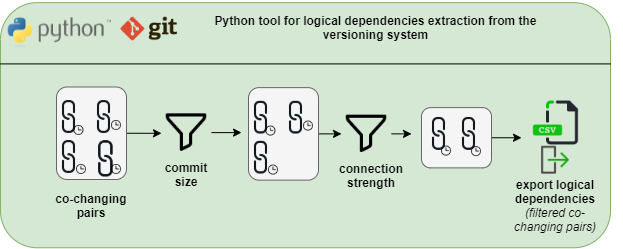

The diagram above was exported from draw.io. Its source (the exported page's mxGraphModel, read from the mxfile embedded in the PNG):
<mxGraphModel dx="1038" dy="548" grid="1" gridSize="10" guides="1" tooltips="1" connect="1" arrows="1" fold="1" page="1" pageScale="1" pageWidth="850" pageHeight="1100" math="0" shadow="0">
  <root>
    <mxCell id="QRdptMk_LprUVzXBltJZ-0" />
    <mxCell id="QRdptMk_LprUVzXBltJZ-1" parent="QRdptMk_LprUVzXBltJZ-0" />
    <mxCell id="QRdptMk_LprUVzXBltJZ-16" value="" style="shape=callout;whiteSpace=wrap;html=1;perimeter=calloutPerimeter;position2=0;size=35;position=0.03;base=10;fillColor=#f5f5f5;strokeColor=#666666;fontColor=#333333;" parent="QRdptMk_LprUVzXBltJZ-1" vertex="1">
      <mxGeometry x="290" y="37.5" width="340" height="147" as="geometry" />
    </mxCell>
    <mxCell id="QRdptMk_LprUVzXBltJZ-2" value="" style="dashed=0;outlineConnect=0;html=1;align=center;labelPosition=center;verticalLabelPosition=bottom;verticalAlign=top;shape=mxgraph.weblogos.github" parent="QRdptMk_LprUVzXBltJZ-1" vertex="1">
      <mxGeometry x="130" y="20" width="75" height="75" as="geometry" />
    </mxCell>
    <mxCell id="QRdptMk_LprUVzXBltJZ-4" value="" style="aspect=fixed;html=1;points=[];align=center;image;fontSize=12;image=img/lib/mscae/Managed_Desktop.svg;" parent="QRdptMk_LprUVzXBltJZ-1" vertex="1">
      <mxGeometry x="130" y="220" width="83.33" height="60" as="geometry" />
    </mxCell>
    <mxCell id="QRdptMk_LprUVzXBltJZ-5" value="" style="endArrow=classic;html=1;" parent="QRdptMk_LprUVzXBltJZ-1" edge="1">
      <mxGeometry width="50" height="50" relative="1" as="geometry">
        <mxPoint x="167" y="100" as="sourcePoint" />
        <mxPoint x="167" y="210" as="targetPoint" />
      </mxGeometry>
    </mxCell>
    <mxCell id="QRdptMk_LprUVzXBltJZ-6" value="&lt;b&gt;&lt;font style=&quot;font-size: 14px&quot;&gt;&lt;u&gt;&lt;i&gt;git clone&lt;/i&gt;&lt;/u&gt;&lt;br&gt;to get repository and source code files&lt;br&gt;&lt;/font&gt;&lt;/b&gt;" style="text;html=1;strokeColor=none;fillColor=none;align=center;verticalAlign=middle;whiteSpace=wrap;rounded=0;" parent="QRdptMk_LprUVzXBltJZ-1" vertex="1">
      <mxGeometry x="10" y="110" width="150" height="40" as="geometry" />
    </mxCell>
    <mxCell id="QRdptMk_LprUVzXBltJZ-8" value="" style="shape=image;html=1;verticalAlign=top;verticalLabelPosition=bottom;labelBackgroundColor=#ffffff;imageAspect=0;aspect=fixed;image=https://cdn1.iconfinder.com/data/icons/100-basic-for-user-interface/32/73-files-128.png" parent="QRdptMk_LprUVzXBltJZ-1" vertex="1">
      <mxGeometry x="56" y="160" width="38" height="38" as="geometry" />
    </mxCell>
    <mxCell id="QRdptMk_LprUVzXBltJZ-10" value="" style="shape=image;html=1;verticalAlign=top;verticalLabelPosition=bottom;labelBackgroundColor=#ffffff;imageAspect=0;aspect=fixed;image=https://cdn0.iconfinder.com/data/icons/octicons/1024/diff-128.png" parent="QRdptMk_LprUVzXBltJZ-1" vertex="1">
      <mxGeometry x="215" y="160" width="40" height="40" as="geometry" />
    </mxCell>
    <mxCell id="QRdptMk_LprUVzXBltJZ-11" value="&lt;b&gt;&lt;font style=&quot;font-size: 14px&quot;&gt;&lt;u&gt;&lt;i&gt;git diff&lt;/i&gt;&lt;/u&gt;&lt;br&gt;to get commit differences&lt;br&gt;&lt;/font&gt;&lt;/b&gt;" style="text;html=1;strokeColor=none;fillColor=none;align=center;verticalAlign=middle;whiteSpace=wrap;rounded=0;" parent="QRdptMk_LprUVzXBltJZ-1" vertex="1">
      <mxGeometry x="170.00000000000006" y="110" width="130" height="40" as="geometry" />
    </mxCell>
    <mxCell id="QRdptMk_LprUVzXBltJZ-12" value="" style="shape=image;html=1;verticalAlign=top;verticalLabelPosition=bottom;labelBackgroundColor=#ffffff;imageAspect=0;aspect=fixed;image=https://cdn4.iconfinder.com/data/icons/logos-and-brands-1/512/141_Git_logo_logos-128.png" parent="QRdptMk_LprUVzXBltJZ-1" vertex="1">
      <mxGeometry x="205" y="37.5" width="40" height="40" as="geometry" />
    </mxCell>
    <mxCell id="QRdptMk_LprUVzXBltJZ-18" value="a32b476" style="rounded=1;whiteSpace=wrap;html=1;fillColor=#ffe6cc;strokeColor=#d79b00;" parent="QRdptMk_LprUVzXBltJZ-1" vertex="1">
      <mxGeometry x="310" y="74.5" width="60" height="20" as="geometry" />
    </mxCell>
    <mxCell id="3PHBllP24dmjs_P_pF4a-3" style="edgeStyle=orthogonalEdgeStyle;rounded=0;orthogonalLoop=1;jettySize=auto;html=1;exitX=1;exitY=0.5;exitDx=0;exitDy=0;entryX=0;entryY=0.5;entryDx=0;entryDy=0;" parent="QRdptMk_LprUVzXBltJZ-1" source="QRdptMk_LprUVzXBltJZ-19" target="QRdptMk_LprUVzXBltJZ-20" edge="1">
      <mxGeometry relative="1" as="geometry" />
    </mxCell>
    <mxCell id="QRdptMk_LprUVzXBltJZ-19" value="&lt;span&gt;b42b879&lt;/span&gt;" style="rounded=1;whiteSpace=wrap;html=1;fillColor=#ffe6cc;strokeColor=#d79b00;" parent="QRdptMk_LprUVzXBltJZ-1" vertex="1">
      <mxGeometry x="385" y="74.5" width="60" height="20" as="geometry" />
    </mxCell>
    <mxCell id="QRdptMk_LprUVzXBltJZ-20" value="&lt;span&gt;c64b173&lt;/span&gt;" style="rounded=1;whiteSpace=wrap;html=1;fillColor=#ffe6cc;strokeColor=#d79b00;" parent="QRdptMk_LprUVzXBltJZ-1" vertex="1">
      <mxGeometry x="460" y="74.5" width="60" height="20" as="geometry" />
    </mxCell>
    <mxCell id="QRdptMk_LprUVzXBltJZ-21" value="x536g73" style="rounded=1;whiteSpace=wrap;html=1;fillColor=#ffe6cc;strokeColor=#d79b00;" parent="QRdptMk_LprUVzXBltJZ-1" vertex="1">
      <mxGeometry x="560" y="74.5" width="60" height="20" as="geometry" />
    </mxCell>
    <mxCell id="3PHBllP24dmjs_P_pF4a-0" value="HEAD" style="rounded=1;whiteSpace=wrap;html=1;fillColor=#d5e8d4;strokeColor=#82b366;" parent="QRdptMk_LprUVzXBltJZ-1" vertex="1">
      <mxGeometry x="560" y="54.5" width="60" height="20" as="geometry" />
    </mxCell>
    <mxCell id="3PHBllP24dmjs_P_pF4a-5" style="edgeStyle=orthogonalEdgeStyle;rounded=0;orthogonalLoop=1;jettySize=auto;html=1;exitX=1;exitY=0.5;exitDx=0;exitDy=0;" parent="QRdptMk_LprUVzXBltJZ-1" source="3PHBllP24dmjs_P_pF4a-1" edge="1">
      <mxGeometry relative="1" as="geometry">
        <mxPoint x="560" y="84.5" as="targetPoint" />
      </mxGeometry>
    </mxCell>
    <mxCell id="3PHBllP24dmjs_P_pF4a-1" value="&lt;b&gt;&lt;font style=&quot;font-size: 15px&quot;&gt;...&lt;/font&gt;&lt;/b&gt;" style="text;html=1;strokeColor=none;fillColor=none;align=center;verticalAlign=middle;whiteSpace=wrap;rounded=0;" parent="QRdptMk_LprUVzXBltJZ-1" vertex="1">
      <mxGeometry x="520" y="74.5" width="30" height="20" as="geometry" />
    </mxCell>
    <mxCell id="3PHBllP24dmjs_P_pF4a-2" value="" style="endArrow=classic;html=1;exitX=1;exitY=0.5;exitDx=0;exitDy=0;entryX=0;entryY=0.5;entryDx=0;entryDy=0;" parent="QRdptMk_LprUVzXBltJZ-1" source="QRdptMk_LprUVzXBltJZ-18" target="QRdptMk_LprUVzXBltJZ-19" edge="1">
      <mxGeometry width="50" height="50" relative="1" as="geometry">
        <mxPoint x="390" y="264.5" as="sourcePoint" />
        <mxPoint x="440" y="214.5" as="targetPoint" />
      </mxGeometry>
    </mxCell>
    <mxCell id="3PHBllP24dmjs_P_pF4a-6" value="" style="endArrow=classic;html=1;exitX=0.5;exitY=1;exitDx=0;exitDy=0;entryX=0.576;entryY=0.393;entryDx=0;entryDy=0;entryPerimeter=0;strokeColor=#006633;" parent="QRdptMk_LprUVzXBltJZ-1" source="QRdptMk_LprUVzXBltJZ-19" target="QRdptMk_LprUVzXBltJZ-16" edge="1">
      <mxGeometry width="50" height="50" relative="1" as="geometry">
        <mxPoint x="390" y="264.5" as="sourcePoint" />
        <mxPoint x="440" y="214.5" as="targetPoint" />
        <Array as="points">
          <mxPoint x="430" y="114.5" />
          <mxPoint x="450" y="114.5" />
          <mxPoint x="480" y="114.5" />
        </Array>
      </mxGeometry>
    </mxCell>
    <mxCell id="3PHBllP24dmjs_P_pF4a-7" value="git diff b42b879 c64b173&lt;br&gt;&amp;nbsp;" style="text;html=1;strokeColor=none;fillColor=none;align=center;verticalAlign=middle;whiteSpace=wrap;rounded=0;" parent="QRdptMk_LprUVzXBltJZ-1" vertex="1">
      <mxGeometry x="400" y="124.5" width="150" height="20" as="geometry" />
    </mxCell>
    <mxCell id="3PHBllP24dmjs_P_pF4a-10" value="&lt;i&gt;commit1&lt;/i&gt;" style="text;html=1;strokeColor=none;fillColor=none;align=center;verticalAlign=middle;whiteSpace=wrap;rounded=0;" parent="QRdptMk_LprUVzXBltJZ-1" vertex="1">
      <mxGeometry x="320" y="57.5" width="40" height="20" as="geometry" />
    </mxCell>
    <mxCell id="3PHBllP24dmjs_P_pF4a-11" value="&lt;i&gt;commit2&lt;/i&gt;" style="text;html=1;strokeColor=none;fillColor=none;align=center;verticalAlign=middle;whiteSpace=wrap;rounded=0;" parent="QRdptMk_LprUVzXBltJZ-1" vertex="1">
      <mxGeometry x="395" y="57.5" width="40" height="20" as="geometry" />
    </mxCell>
    <mxCell id="3PHBllP24dmjs_P_pF4a-12" value="&lt;i&gt;commit3&lt;/i&gt;" style="text;html=1;strokeColor=none;fillColor=none;align=center;verticalAlign=middle;whiteSpace=wrap;rounded=0;" parent="QRdptMk_LprUVzXBltJZ-1" vertex="1">
      <mxGeometry x="470" y="57.5" width="40" height="20" as="geometry" />
    </mxCell>
  </root>
</mxGraphModel>